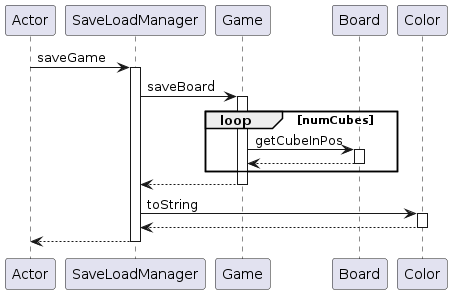

The diagram above was rendered by PlantUML. Its source (embedded in the PNG):
@startuml
participant Actor
Actor -> SaveLoadManager : saveGame
activate SaveLoadManager
SaveLoadManager -> Game : saveBoard
activate Game
loop numCubes
Game -> Board : getCubeInPos
activate Board
Board --> Game
deactivate Board
end
Game --> SaveLoadManager
deactivate Game
SaveLoadManager -> Color : toString
activate Color
Color --> SaveLoadManager
deactivate Color
return
@enduml